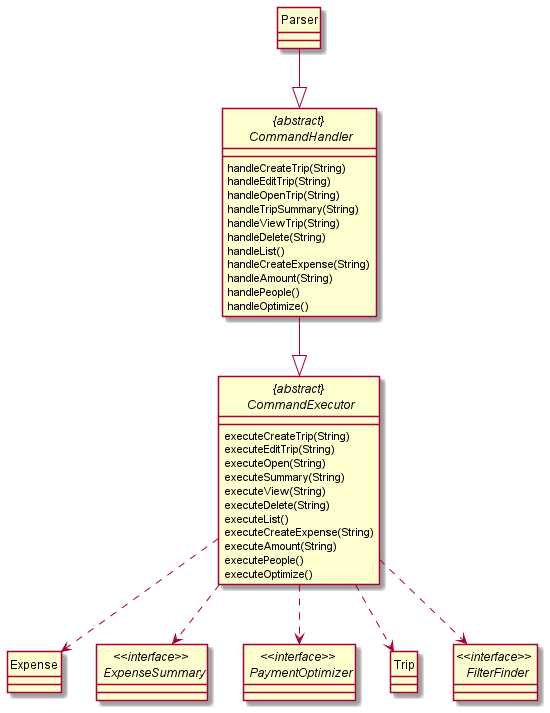

The diagram above was rendered by PlantUML. Its source (embedded in the PNG):
@startuml
'https://plantuml.com/class-diagram

hide circle
class Parser
class Expense
interface "<<interface>> \n ExpenseSummary" as ExpenseSummary
interface "<<interface>> \n PaymentOptimizer" as PaymentOptimizer
class Trip
interface "<<interface>> \n FilterFinder" as FilterFinder


abstract "{abstract} \n CommandHandler" as CommandHandler {
handleCreateTrip(String)
handleEditTrip(String)
handleOpenTrip(String)
handleTripSummary(String)
handleViewTrip(String)
handleDelete(String)
handleList()
handleCreateExpense(String)
handleAmount(String)
handlePeople()
handleOptimize()
}

abstract "{abstract} \n CommandExecutor" as CommandExecutor {
executeCreateTrip(String)
executeEditTrip(String)
executeOpen(String)
executeSummary(String)
executeView(String)
executeDelete(String)
executeList()
executeCreateExpense(String)
executeAmount(String)
executePeople()
executeOptimize()
}

CommandHandler <|-up- Parser
CommandExecutor <|-up- CommandHandler

CommandExecutor -[dashed]-> Expense
CommandExecutor -[dashed]-> ExpenseSummary
CommandExecutor -[dashed]-> PaymentOptimizer
CommandExecutor -[dashed]-> Trip
CommandExecutor -[dashed]-> FilterFinder
@enduml